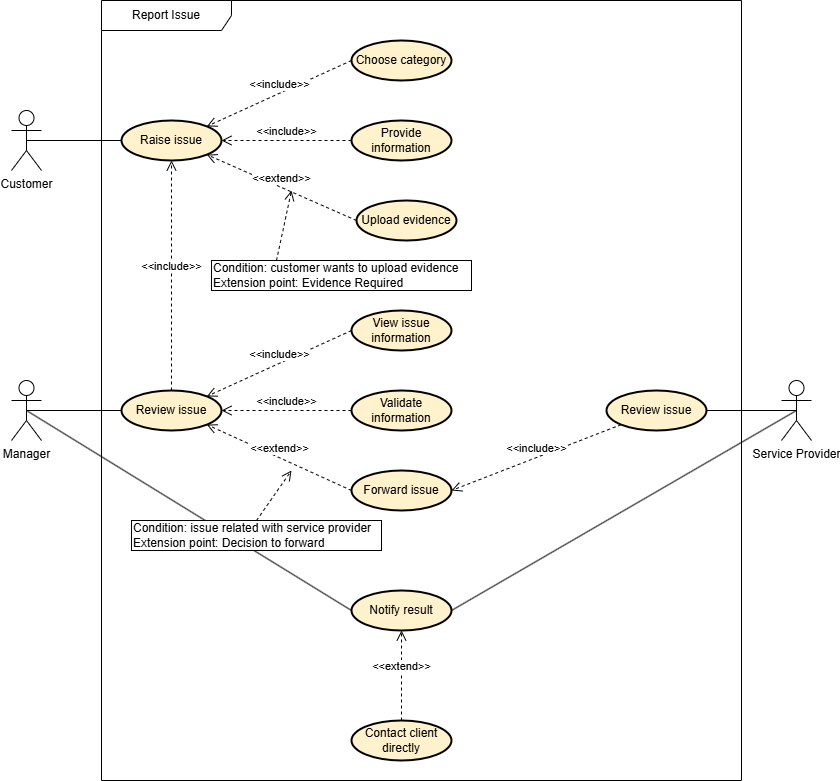

The diagram above was exported from draw.io. Its source (the exported page's mxGraphModel, read from the mxfile embedded in the PNG):
<mxGraphModel dx="988" dy="562" grid="1" gridSize="10" guides="1" tooltips="1" connect="1" arrows="1" fold="1" page="1" pageScale="1" pageWidth="850" pageHeight="1100" math="0" shadow="0">
  <root>
    <mxCell id="0" />
    <mxCell id="1" parent="0" />
    <mxCell id="zhgyyv9RaAxmv2rtKqCu-2" value="Customer" style="shape=umlActor;verticalLabelPosition=bottom;verticalAlign=top;html=1;" parent="1" vertex="1">
      <mxGeometry x="70" y="1100" width="30" height="60" as="geometry" />
    </mxCell>
    <mxCell id="zhgyyv9RaAxmv2rtKqCu-3" value="Raise issue" style="ellipse;whiteSpace=wrap;html=1;align=center;fillColor=#fff2cc;strokeColor=light-dark(#000000, #6d5100);strokeWidth=2;" parent="1" vertex="1">
      <mxGeometry x="180" y="1110" width="100" height="40" as="geometry" />
    </mxCell>
    <mxCell id="zhgyyv9RaAxmv2rtKqCu-4" value="Choose category" style="ellipse;whiteSpace=wrap;html=1;align=center;fillColor=#fff2cc;strokeColor=light-dark(#000000, #6d5100);strokeWidth=2;" parent="1" vertex="1">
      <mxGeometry x="410" y="1030" width="100" height="40" as="geometry" />
    </mxCell>
    <mxCell id="zhgyyv9RaAxmv2rtKqCu-5" value="Provide information" style="ellipse;whiteSpace=wrap;html=1;align=center;fillColor=#fff2cc;strokeColor=light-dark(#000000, #6d5100);strokeWidth=2;" parent="1" vertex="1">
      <mxGeometry x="410" y="1110" width="100" height="40" as="geometry" />
    </mxCell>
    <mxCell id="zhgyyv9RaAxmv2rtKqCu-6" value="Upload evidence" style="ellipse;whiteSpace=wrap;html=1;align=center;fillColor=#fff2cc;strokeColor=light-dark(#000000, #6d5100);strokeWidth=2;" parent="1" vertex="1">
      <mxGeometry x="415" y="1190" width="100" height="40" as="geometry" />
    </mxCell>
    <mxCell id="zhgyyv9RaAxmv2rtKqCu-7" value="&amp;lt;&amp;lt;include&amp;gt;&amp;gt;" style="html=1;verticalAlign=bottom;endArrow=open;dashed=1;endSize=8;curved=0;rounded=0;entryX=1;entryY=0;entryDx=0;entryDy=0;exitX=0;exitY=0.5;exitDx=0;exitDy=0;" parent="1" source="zhgyyv9RaAxmv2rtKqCu-4" target="zhgyyv9RaAxmv2rtKqCu-3" edge="1">
      <mxGeometry relative="1" as="geometry">
        <mxPoint x="660" y="1090" as="sourcePoint" />
        <mxPoint x="580" y="1090" as="targetPoint" />
      </mxGeometry>
    </mxCell>
    <mxCell id="zhgyyv9RaAxmv2rtKqCu-8" value="&amp;lt;&amp;lt;include&amp;gt;&amp;gt;" style="html=1;verticalAlign=bottom;endArrow=open;dashed=1;endSize=8;curved=0;rounded=0;entryX=1;entryY=0.5;entryDx=0;entryDy=0;exitX=0;exitY=0.5;exitDx=0;exitDy=0;" parent="1" source="zhgyyv9RaAxmv2rtKqCu-5" target="zhgyyv9RaAxmv2rtKqCu-3" edge="1">
      <mxGeometry relative="1" as="geometry">
        <mxPoint x="420" y="1040" as="sourcePoint" />
        <mxPoint x="295" y="1126" as="targetPoint" />
      </mxGeometry>
    </mxCell>
    <mxCell id="zhgyyv9RaAxmv2rtKqCu-9" value="&amp;lt;&amp;lt;extend&amp;gt;&amp;gt;" style="html=1;verticalAlign=bottom;endArrow=open;dashed=1;endSize=8;curved=0;rounded=0;entryX=1;entryY=1;entryDx=0;entryDy=0;exitX=0;exitY=0.5;exitDx=0;exitDy=0;" parent="1" source="zhgyyv9RaAxmv2rtKqCu-6" target="zhgyyv9RaAxmv2rtKqCu-3" edge="1">
      <mxGeometry relative="1" as="geometry">
        <mxPoint x="420" y="1140" as="sourcePoint" />
        <mxPoint x="310" y="1140" as="targetPoint" />
      </mxGeometry>
    </mxCell>
    <mxCell id="zhgyyv9RaAxmv2rtKqCu-14" value="" style="endArrow=none;html=1;rounded=0;exitX=0.5;exitY=0.5;exitDx=0;exitDy=0;exitPerimeter=0;entryX=0;entryY=0.5;entryDx=0;entryDy=0;" parent="1" source="zhgyyv9RaAxmv2rtKqCu-2" target="zhgyyv9RaAxmv2rtKqCu-3" edge="1">
      <mxGeometry width="50" height="50" relative="1" as="geometry">
        <mxPoint x="150" y="1240" as="sourcePoint" />
        <mxPoint x="200" y="1190" as="targetPoint" />
      </mxGeometry>
    </mxCell>
    <mxCell id="zhgyyv9RaAxmv2rtKqCu-15" value="Manager" style="shape=umlActor;verticalLabelPosition=bottom;verticalAlign=top;html=1;" parent="1" vertex="1">
      <mxGeometry x="70" y="1370" width="30" height="60" as="geometry" />
    </mxCell>
    <mxCell id="zhgyyv9RaAxmv2rtKqCu-16" value="Review issue" style="ellipse;whiteSpace=wrap;html=1;align=center;fillColor=#fff2cc;strokeColor=light-dark(#000000, #6d5100);strokeWidth=2;" parent="1" vertex="1">
      <mxGeometry x="180" y="1380" width="100" height="40" as="geometry" />
    </mxCell>
    <mxCell id="zhgyyv9RaAxmv2rtKqCu-17" value="View issue information" style="ellipse;whiteSpace=wrap;html=1;align=center;fillColor=#fff2cc;strokeColor=light-dark(#000000, #6d5100);strokeWidth=2;" parent="1" vertex="1">
      <mxGeometry x="410" y="1300" width="100" height="40" as="geometry" />
    </mxCell>
    <mxCell id="zhgyyv9RaAxmv2rtKqCu-18" value="Validate information" style="ellipse;whiteSpace=wrap;html=1;align=center;fillColor=#fff2cc;strokeColor=light-dark(#000000, #6d5100);strokeWidth=2;" parent="1" vertex="1">
      <mxGeometry x="410" y="1380" width="100" height="40" as="geometry" />
    </mxCell>
    <mxCell id="zhgyyv9RaAxmv2rtKqCu-20" value="" style="endArrow=none;html=1;rounded=0;exitX=0.5;exitY=0.5;exitDx=0;exitDy=0;exitPerimeter=0;entryX=0;entryY=0.5;entryDx=0;entryDy=0;" parent="1" source="zhgyyv9RaAxmv2rtKqCu-15" target="zhgyyv9RaAxmv2rtKqCu-16" edge="1">
      <mxGeometry width="50" height="50" relative="1" as="geometry">
        <mxPoint x="130" y="1360" as="sourcePoint" />
        <mxPoint x="225" y="1360" as="targetPoint" />
      </mxGeometry>
    </mxCell>
    <mxCell id="zhgyyv9RaAxmv2rtKqCu-21" value="Forward issue" style="ellipse;whiteSpace=wrap;html=1;align=center;fillColor=#fff2cc;strokeColor=light-dark(#000000, #6d5100);strokeWidth=2;" parent="1" vertex="1">
      <mxGeometry x="410" y="1460" width="100" height="40" as="geometry" />
    </mxCell>
    <mxCell id="zhgyyv9RaAxmv2rtKqCu-22" value="Notify result" style="ellipse;whiteSpace=wrap;html=1;align=center;fillColor=#fff2cc;strokeColor=light-dark(#000000, #6d5100);strokeWidth=2;" parent="1" vertex="1">
      <mxGeometry x="410" y="1580" width="100" height="40" as="geometry" />
    </mxCell>
    <mxCell id="zhgyyv9RaAxmv2rtKqCu-23" value="Service Provider" style="shape=umlActor;verticalLabelPosition=bottom;verticalAlign=top;html=1;" parent="1" vertex="1">
      <mxGeometry x="840" y="1370" width="30" height="60" as="geometry" />
    </mxCell>
    <mxCell id="zhgyyv9RaAxmv2rtKqCu-24" value="Review issue" style="ellipse;whiteSpace=wrap;html=1;align=center;fillColor=#fff2cc;strokeColor=light-dark(#000000, #6d5100);strokeWidth=2;" parent="1" vertex="1">
      <mxGeometry x="665" y="1380" width="100" height="40" as="geometry" />
    </mxCell>
    <mxCell id="zhgyyv9RaAxmv2rtKqCu-25" value="&amp;lt;&amp;lt;include&amp;gt;&amp;gt;" style="html=1;verticalAlign=bottom;endArrow=open;dashed=1;endSize=8;curved=0;rounded=0;entryX=1;entryY=0;entryDx=0;entryDy=0;exitX=0;exitY=0.5;exitDx=0;exitDy=0;" parent="1" source="zhgyyv9RaAxmv2rtKqCu-17" target="zhgyyv9RaAxmv2rtKqCu-16" edge="1">
      <mxGeometry relative="1" as="geometry">
        <mxPoint x="435" y="1300" as="sourcePoint" />
        <mxPoint x="290" y="1366" as="targetPoint" />
      </mxGeometry>
    </mxCell>
    <mxCell id="zhgyyv9RaAxmv2rtKqCu-26" value="&amp;lt;&amp;lt;include&amp;gt;&amp;gt;" style="html=1;verticalAlign=bottom;endArrow=open;dashed=1;endSize=8;curved=0;rounded=0;entryX=1;entryY=0.5;entryDx=0;entryDy=0;exitX=0;exitY=0.5;exitDx=0;exitDy=0;" parent="1" source="zhgyyv9RaAxmv2rtKqCu-18" target="zhgyyv9RaAxmv2rtKqCu-16" edge="1">
      <mxGeometry relative="1" as="geometry">
        <mxPoint x="420" y="1330" as="sourcePoint" />
        <mxPoint x="275" y="1396" as="targetPoint" />
      </mxGeometry>
    </mxCell>
    <mxCell id="zhgyyv9RaAxmv2rtKqCu-27" value="&amp;lt;&amp;lt;extend&amp;gt;&amp;gt;" style="html=1;verticalAlign=bottom;endArrow=open;dashed=1;endSize=8;curved=0;rounded=0;entryX=1;entryY=1;entryDx=0;entryDy=0;exitX=0;exitY=0.5;exitDx=0;exitDy=0;" parent="1" source="zhgyyv9RaAxmv2rtKqCu-21" target="zhgyyv9RaAxmv2rtKqCu-16" edge="1">
      <mxGeometry relative="1" as="geometry">
        <mxPoint x="425" y="1220" as="sourcePoint" />
        <mxPoint x="275" y="1154" as="targetPoint" />
      </mxGeometry>
    </mxCell>
    <mxCell id="zhgyyv9RaAxmv2rtKqCu-28" value="" style="endArrow=none;html=1;rounded=0;exitX=1;exitY=0.5;exitDx=0;exitDy=0;entryX=0.5;entryY=0.5;entryDx=0;entryDy=0;entryPerimeter=0;" parent="1" source="zhgyyv9RaAxmv2rtKqCu-24" target="zhgyyv9RaAxmv2rtKqCu-23" edge="1">
      <mxGeometry width="50" height="50" relative="1" as="geometry">
        <mxPoint x="95" y="1410" as="sourcePoint" />
        <mxPoint x="190" y="1410" as="targetPoint" />
      </mxGeometry>
    </mxCell>
    <mxCell id="zhgyyv9RaAxmv2rtKqCu-30" value="" style="endArrow=none;html=1;rounded=0;exitX=0.5;exitY=0.5;exitDx=0;exitDy=0;exitPerimeter=0;entryX=0;entryY=0.5;entryDx=0;entryDy=0;" parent="1" source="zhgyyv9RaAxmv2rtKqCu-15" target="zhgyyv9RaAxmv2rtKqCu-22" edge="1">
      <mxGeometry width="50" height="50" relative="1" as="geometry">
        <mxPoint x="95" y="1410" as="sourcePoint" />
        <mxPoint x="190" y="1410" as="targetPoint" />
      </mxGeometry>
    </mxCell>
    <mxCell id="zhgyyv9RaAxmv2rtKqCu-31" value="" style="endArrow=none;html=1;rounded=0;exitX=0.5;exitY=0.5;exitDx=0;exitDy=0;exitPerimeter=0;entryX=1;entryY=0.5;entryDx=0;entryDy=0;" parent="1" source="zhgyyv9RaAxmv2rtKqCu-23" target="zhgyyv9RaAxmv2rtKqCu-22" edge="1">
      <mxGeometry width="50" height="50" relative="1" as="geometry">
        <mxPoint x="110" y="1440" as="sourcePoint" />
        <mxPoint x="420" y="1610" as="targetPoint" />
      </mxGeometry>
    </mxCell>
    <mxCell id="zhgyyv9RaAxmv2rtKqCu-32" value="Contact client directly" style="ellipse;whiteSpace=wrap;html=1;align=center;fillColor=#fff2cc;strokeColor=light-dark(#000000, #6d5100);strokeWidth=2;" parent="1" vertex="1">
      <mxGeometry x="410" y="1710" width="100" height="40" as="geometry" />
    </mxCell>
    <mxCell id="zhgyyv9RaAxmv2rtKqCu-33" value="&amp;lt;&amp;lt;extend&amp;gt;&amp;gt;" style="html=1;verticalAlign=bottom;endArrow=open;dashed=1;endSize=8;curved=0;rounded=0;entryX=0.5;entryY=1;entryDx=0;entryDy=0;exitX=0.5;exitY=0;exitDx=0;exitDy=0;" parent="1" source="zhgyyv9RaAxmv2rtKqCu-32" target="zhgyyv9RaAxmv2rtKqCu-22" edge="1">
      <mxGeometry relative="1" as="geometry">
        <mxPoint x="420" y="1490" as="sourcePoint" />
        <mxPoint x="275" y="1424" as="targetPoint" />
      </mxGeometry>
    </mxCell>
    <mxCell id="mrIronFKmgXclrQIu5as-1" value="&amp;lt;&amp;lt;include&amp;gt;&amp;gt;" style="html=1;verticalAlign=bottom;endArrow=open;dashed=1;endSize=8;curved=0;rounded=0;entryX=0.5;entryY=1;entryDx=0;entryDy=0;exitX=0.5;exitY=0;exitDx=0;exitDy=0;" parent="1" source="zhgyyv9RaAxmv2rtKqCu-16" target="zhgyyv9RaAxmv2rtKqCu-3" edge="1">
      <mxGeometry relative="1" as="geometry">
        <mxPoint x="420" y="1330" as="sourcePoint" />
        <mxPoint x="275" y="1396" as="targetPoint" />
      </mxGeometry>
    </mxCell>
    <mxCell id="mrIronFKmgXclrQIu5as-2" value="&amp;lt;&amp;lt;include&amp;gt;&amp;gt;" style="html=1;verticalAlign=bottom;endArrow=open;dashed=1;endSize=8;curved=0;rounded=0;entryX=1;entryY=0.5;entryDx=0;entryDy=0;exitX=0;exitY=1;exitDx=0;exitDy=0;" parent="1" source="zhgyyv9RaAxmv2rtKqCu-24" target="zhgyyv9RaAxmv2rtKqCu-21" edge="1">
      <mxGeometry relative="1" as="geometry">
        <mxPoint x="240" y="1390" as="sourcePoint" />
        <mxPoint x="240" y="1160" as="targetPoint" />
      </mxGeometry>
    </mxCell>
    <mxCell id="mrIronFKmgXclrQIu5as-3" value="Report Issue" style="shape=umlFrame;whiteSpace=wrap;html=1;pointerEvents=0;width=130;height=30;" parent="1" vertex="1">
      <mxGeometry x="160" y="990" width="640" height="780" as="geometry" />
    </mxCell>
    <mxCell id="mrIronFKmgXclrQIu5as-4" value="Condition: customer wants to upload evidence&lt;div&gt;Extension point:&amp;nbsp;Evidence Required&lt;/div&gt;" style="whiteSpace=wrap;html=1;align=left;" parent="1" vertex="1">
      <mxGeometry x="270" y="1250" width="260" height="30" as="geometry" />
    </mxCell>
    <mxCell id="mrIronFKmgXclrQIu5as-5" value="Condition: issue related with service provider&lt;div&gt;Extension point: Decision to forward&lt;/div&gt;" style="whiteSpace=wrap;html=1;align=left;" parent="1" vertex="1">
      <mxGeometry x="190" y="1510" width="250" height="30" as="geometry" />
    </mxCell>
    <mxCell id="mrIronFKmgXclrQIu5as-6" value="" style="html=1;verticalAlign=bottom;endArrow=open;dashed=1;endSize=8;curved=0;rounded=0;exitX=0.5;exitY=0;exitDx=0;exitDy=0;" parent="1" source="mrIronFKmgXclrQIu5as-5" edge="1">
      <mxGeometry x="0.75" y="-30" relative="1" as="geometry">
        <mxPoint x="300" y="1480" as="sourcePoint" />
        <mxPoint x="350" y="1460" as="targetPoint" />
        <mxPoint as="offset" />
      </mxGeometry>
    </mxCell>
    <mxCell id="mrIronFKmgXclrQIu5as-7" value="" style="html=1;verticalAlign=bottom;endArrow=open;dashed=1;endSize=8;curved=0;rounded=0;exitX=0.25;exitY=0;exitDx=0;exitDy=0;" parent="1" source="mrIronFKmgXclrQIu5as-4" edge="1">
      <mxGeometry x="0.75" y="-30" relative="1" as="geometry">
        <mxPoint x="350" y="1500" as="sourcePoint" />
        <mxPoint x="350" y="1180" as="targetPoint" />
        <mxPoint as="offset" />
      </mxGeometry>
    </mxCell>
  </root>
</mxGraphModel>